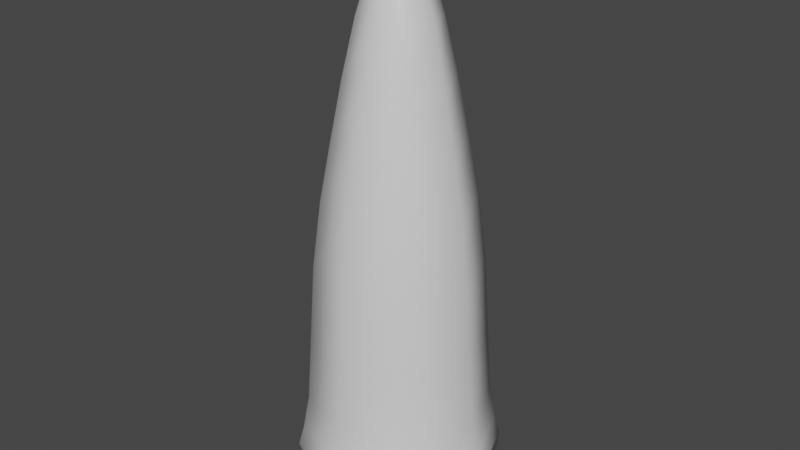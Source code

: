 # Source: Bullet.blend  (saved by Blender 2.90.8; exported with 4.5.12 LTS)
import bpy
from mathutils import Matrix  # noqa: F401  (used for matrix-valued properties, if any)

bpy.ops.wm.read_factory_settings(use_empty=True)
scene = bpy.context.scene
scene.name = 'Scene'

# ---- collections
col_collection = bpy.data.collections.new('Collection'); scene.collection.children.link(col_collection)

# ---- materials (node trees are filled in below, after node groups)
mat_material = bpy.data.materials.new('Material')
mat_material.alpha_threshold = 0.0
mat_material.use_transparent_shadow = False
mat_material.line_color = (0.0, 0.0, 0.0, 1.0)

# ---- material node trees
mat_material.use_nodes = True; mat_material.node_tree.nodes.clear()
_N = mat_material.node_tree.nodes; _L = mat_material.node_tree.links
n0 = _N.new('ShaderNodeOutputMaterial'); n0.name = 'Material Output'; n0.location = (300, 300)
n1 = _N.new('ShaderNodeBsdfPrincipled'); n1.name = 'Principled BSDF'; n1.location = (10, 300)
n1.distribution = 'GGX'
n1.subsurface_method = 'BURLEY'
n1.inputs[2].default_value = 0.4
n1.inputs[3].default_value = 1.45
n1.inputs[27].default_value = (0.0, 0.0, 0.0, 1.0)
n1.inputs[28].default_value = 1.0
_L.new(n1.outputs[0], n0.inputs[0])
n0.is_active_output = True

# ---- world
world_world = bpy.data.worlds.new('World'); scene.world = world_world
world_world.use_nodes = True; world_world.node_tree.nodes.clear()
_N = world_world.node_tree.nodes; _L = world_world.node_tree.links
n0 = _N.new('ShaderNodeOutputWorld'); n0.name = 'World Output'; n0.location = (300, 300)
n1 = _N.new('ShaderNodeBackground'); n1.name = 'Background'; n1.location = (10, 300)
n1.inputs[0].default_value = (0.05088, 0.05088, 0.05088, 1.0)
_L.new(n1.outputs[0], n0.inputs[0])
n0.is_active_output = True
world_world.color = (0.05088, 0.05088, 0.05088)
world_world.use_sun_shadow = False
world_world.sun_shadow_jitter_overblur = 0.0

# ---- meshes
me_cube = bpy.data.meshes.new('Cube')
me_cube.from_pydata([(0.5564, 0.5564, 0.8061), (0.6214, 0.6214, -0.6221), (0.5564, -0.5564, 0.8061), (0.6214, -0.6214, -0.6221), (-0.5564, 0.5564, 0.8061), (-0.6214, 0.6214, -0.6221), (-0.5564, -0.5564, 0.8061), (-0.6214, -0.6214, -0.6221), (0.4242, 0.4242, 2.018), (0.4242, -0.4242, 2.018), (-0.4242, 0.4242, 2.018), (-0.4242, -0.4242, 2.018), (0.2605, 0.2605, 3.116), (0.2605, -0.2605, 3.116), (-0.2605, 0.2605, 3.116), (-0.2605, -0.2605, 3.116), (0.09018, 0.09018, 3.822), (0.09018, -0.09018, 3.822), (-0.09018, 0.09018, 3.822), (-0.09018, -0.09018, 3.822), (0.7028, 0.7028, -1.171), (0.7028, -0.7028, -1.171), (-0.7028, 0.7028, -1.171), (-0.7028, -0.7028, -1.171), (0.587, 0.587, -1.491), (0.587, -0.587, -1.491), (-0.587, 0.587, -1.491), (-0.587, -0.587, -1.491), (-0.8517, 0.0, -0.6221), (0.0, 0.8517, -0.6221), (0.591, 0.591, 0.04166), (-0.591, -0.591, 0.04166), (0.591, -0.591, 0.04166), (-0.591, 0.591, 0.04166), (0.0, -0.7632, 0.8061), (0.7632, 0.0, 0.8061), (0.0, -0.8517, -0.6221), (-0.7632, 0.0, 0.8061), (0.0, 0.7632, 0.8061), (0.8517, 0.0, -0.6221), (0.0, -0.5817, 2.018), (0.5817, 0.0, 2.018), (-0.5817, 0.0, 2.018), (0.0, 0.5817, 2.018), (-0.4978, 0.4978, 1.453), (0.4978, 0.4978, 1.453), (0.4978, -0.4978, 1.453), (-0.4978, -0.4978, 1.453), (0.0, -0.3567, 3.117), (0.3567, 0.0, 3.117), (-0.3567, 0.0, 3.117), (0.0, 0.3567, 3.117), (0.3472, -0.3472, 2.578), (-0.3472, -0.3472, 2.578), (-0.3472, 0.3472, 2.578), (0.3472, 0.3472, 2.578), (0.0, -0.09977, 3.853), (0.09977, 0.0, 3.853), (-0.09977, 0.0, 3.853), (0.0, 0.09977, 3.853), (-0.1634, 0.1634, 3.56), (0.1634, 0.1634, 3.56), (0.1634, -0.1634, 3.56), (-0.1634, -0.1634, 3.56), (-0.9599, 1.397e-08, -1.171), (-1.397e-08, 0.9599, -1.171), (0.0, -0.9599, -1.171), (0.9599, -3.725e-09, -1.171), (0.6652, 0.6652, -0.98), (-0.6652, 0.6652, -0.98), (-0.6652, -0.6652, -0.98), (0.6652, -0.6652, -0.98), (-0.6696, 9.313e-10, -1.509), (-9.313e-10, 0.6696, -1.509), (0.0, -0.6696, -1.509), (0.6696, 0.0, -1.509), (0.6913, -0.6913, -1.355), (0.6913, 0.6913, -1.355), (-0.6913, 0.6913, -1.355), (-0.6913, -0.6913, -1.355), (-0.922, 1.118e-08, -1.358), (0.0, -0.922, -1.358), (-1.118e-08, 0.922, -1.358), (0.0, 0.0, -1.551), (0.9116, 0.0, -0.98), (-0.9116, 0.0, -0.98), (0.0, -0.9116, -0.98), (0.922, 0.0, -1.358), (0.0, -0.2196, 3.565), (-0.2196, 0.0, 3.565), (0.2196, 0.0, 3.565), (0.0, 0.0, 3.928), (-0.4761, 0.0, 2.578), (0.4761, 0.0, 2.578), (0.0, 0.4761, 2.578), (0.0, 0.2196, 3.565), (0.6827, 0.0, 1.453), (-0.6827, 0.0, 1.453), (0.0, -0.6827, 1.453), (0.0, -0.4761, 2.578), (0.0, 0.8103, 0.04166), (0.8103, 0.0, 0.04166), (0.0, 0.9116, -0.98), (-0.8103, 0.0, 0.04166), (0.0, -0.8103, 0.04166), (0.0, 0.6827, 1.453)], [], [(105, 44, 10, 43), (104, 34, 6, 31), (103, 37, 4, 33), (102, 68, 20, 65), (101, 35, 2, 32), (100, 38, 0, 30), (99, 52, 13, 48), (98, 46, 9, 40), (97, 47, 11, 42), (96, 45, 8, 41), (95, 60, 18, 59), (94, 54, 14, 51), (93, 55, 12, 49), (92, 53, 15, 50), (91, 58, 19, 56), (90, 61, 16, 57), (89, 63, 19, 58), (88, 62, 17, 56), (87, 76, 25, 75), (86, 70, 23, 66), (85, 69, 22, 64), (84, 71, 21, 67), (83, 75, 25, 74), (82, 77, 24, 73), (81, 79, 27, 74), (80, 78, 26, 72), (79, 80, 72, 27), (23, 64, 80, 79), (64, 22, 78, 80), (76, 81, 74, 25), (21, 66, 81, 76), (66, 23, 79, 81), (78, 82, 73, 26), (22, 65, 82, 78), (65, 20, 77, 82), (72, 83, 74, 27), (26, 73, 83, 72), (73, 24, 75, 83), (68, 84, 67, 20), (1, 39, 84, 68), (39, 3, 71, 84), (70, 85, 64, 23), (7, 28, 85, 70), (28, 5, 69, 85), (71, 86, 66, 21), (3, 36, 86, 71), (36, 7, 70, 86), (77, 87, 75, 24), (20, 67, 87, 77), (67, 21, 76, 87), (63, 88, 56, 19), (15, 48, 88, 63), (48, 13, 62, 88), (60, 89, 58, 18), (14, 50, 89, 60), (50, 15, 63, 89), (62, 90, 57, 17), (13, 49, 90, 62), (49, 12, 61, 90), (57, 91, 56, 17), (16, 59, 91, 57), (59, 18, 58, 91), (54, 92, 50, 14), (10, 42, 92, 54), (42, 11, 53, 92), (52, 93, 49, 13), (9, 41, 93, 52), (41, 8, 55, 93), (55, 94, 51, 12), (8, 43, 94, 55), (43, 10, 54, 94), (61, 95, 59, 16), (12, 51, 95, 61), (51, 14, 60, 95), (46, 96, 41, 9), (2, 35, 96, 46), (35, 0, 45, 96), (44, 97, 42, 10), (4, 37, 97, 44), (37, 6, 47, 97), (47, 98, 40, 11), (6, 34, 98, 47), (34, 2, 46, 98), (53, 99, 48, 15), (11, 40, 99, 53), (40, 9, 52, 99), (29, 100, 30, 1), (5, 33, 100, 29), (33, 4, 38, 100), (39, 101, 32, 3), (1, 30, 101, 39), (30, 0, 35, 101), (69, 102, 65, 22), (5, 29, 102, 69), (29, 1, 68, 102), (28, 103, 33, 5), (7, 31, 103, 28), (31, 6, 37, 103), (36, 104, 31, 7), (3, 32, 104, 36), (32, 2, 34, 104), (45, 105, 43, 8), (0, 38, 105, 45), (38, 4, 44, 105)])
me_cube.polygons.foreach_set('use_smooth', [True] * 104)
_uv = me_cube.uv_layers.new(name='UVMap')
_uv.uv.foreach_set('vector', [0.625, 0.375, 0.625, 0.25, 0.625, 0.25, 0.625, 0.375, 0.5, 0.875, 0.625, 0.875, 0.625, 1.0, 0.5, 1.0, 0.5, 0.125, 0.625, 0.125, 0.625, 0.25, 0.5, 0.25, 0.375, 0.375, 0.375, 0.5, 0.375, 0.5, 0.375, 0.375, 0.5, 0.625, 0.625, 0.625, 0.625, 0.75, 0.5, 0.75, 0.5, 0.375, 0.625, 0.375, 0.625, 0.5, 0.5, 0.5, 0.625, 0.875, 0.625, 0.75, 0.625, 0.75, 0.625, 0.875, 0.625, 0.875, 0.625, 0.75, 0.625, 0.75, 0.625, 0.875, 0.625, 0.125, 0.625, 0.0, 0.625, 0.0, 0.625, 0.125, 0.625, 0.625, 0.625, 0.5, 0.625, 0.5, 0.625, 0.625, 0.625, 0.375, 0.625, 0.25, 0.625, 0.25, 0.625, 0.375, 0.625, 0.375, 0.625, 0.25, 0.625, 0.25, 0.625, 0.375, 0.625, 0.625, 0.625, 0.5, 0.625, 0.5, 0.625, 0.625, 0.625, 0.125, 0.625, 0.0, 0.625, 0.0, 0.625, 0.125, 0.75, 0.625, 0.875, 0.625, 0.875, 0.75, 0.75, 0.75, 0.625, 0.625, 0.625, 0.5, 0.625, 0.5, 0.625, 0.625, 0.625, 0.125, 0.625, 0.0, 0.625, 0.0, 0.625, 0.125, 0.625, 0.875, 0.625, 0.75, 0.625, 0.75, 0.625, 0.875, 0.375, 0.625, 0.375, 0.75, 0.375, 0.75, 0.375, 0.625, 0.375, 0.875, 0.375, 1.0, 0.375, 1.0, 0.375, 0.875, 0.375, 0.125, 0.375, 0.25, 0.375, 0.25, 0.375, 0.125, 0.375, 0.625, 0.375, 0.75, 0.375, 0.75, 0.375, 0.625, 0.25, 0.625, 0.375, 0.625, 0.375, 0.75, 0.25, 0.75, 0.375, 0.375, 0.375, 0.5, 0.375, 0.5, 0.375, 0.375, 0.375, 0.875, 0.375, 1.0, 0.375, 1.0, 0.375, 0.875, 0.375, 0.125, 0.375, 0.25, 0.375, 0.25, 0.375, 0.125, 0.375, 0.0, 0.375, 0.125, 0.375, 0.125, 0.375, 0.0, 0.375, 0.0, 0.375, 0.125, 0.375, 0.125, 0.375, 0.0, 0.375, 0.125, 0.375, 0.25, 0.375, 0.25, 0.375, 0.125, 0.375, 0.75, 0.375, 0.875, 0.375, 0.875, 0.375, 0.75, 0.375, 0.75, 0.375, 0.875, 0.375, 0.875, 0.375, 0.75, 0.375, 0.875, 0.375, 1.0, 0.375, 1.0, 0.375, 0.875, 0.375, 0.25, 0.375, 0.375, 0.375, 0.375, 0.375, 0.25, 0.375, 0.25, 0.375, 0.375, 0.375, 0.375, 0.375, 0.25, 0.375, 0.375, 0.375, 0.5, 0.375, 0.5, 0.375, 0.375, 0.125, 0.625, 0.25, 0.625, 0.25, 0.75, 0.125, 0.75, 0.125, 0.5, 0.25, 0.5, 0.25, 0.625, 0.125, 0.625, 0.25, 0.5, 0.375, 0.5, 0.375, 0.625, 0.25, 0.625, 0.375, 0.5, 0.375, 0.625, 0.375, 0.625, 0.375, 0.5, 0.375, 0.5, 0.375, 0.625, 0.375, 0.625, 0.375, 0.5, 0.375, 0.625, 0.375, 0.75, 0.375, 0.75, 0.375, 0.625, 0.375, 0.0, 0.375, 0.125, 0.375, 0.125, 0.375, 0.0, 0.375, 0.0, 0.375, 0.125, 0.375, 0.125, 0.375, 0.0, 0.375, 0.125, 0.375, 0.25, 0.375, 0.25, 0.375, 0.125, 0.375, 0.75, 0.375, 0.875, 0.375, 0.875, 0.375, 0.75, 0.375, 0.75, 0.375, 0.875, 0.375, 0.875, 0.375, 0.75, 0.375, 0.875, 0.375, 1.0, 0.375, 1.0, 0.375, 0.875, 0.375, 0.5, 0.375, 0.625, 0.375, 0.625, 0.375, 0.5, 0.375, 0.5, 0.375, 0.625, 0.375, 0.625, 0.375, 0.5, 0.375, 0.625, 0.375, 0.75, 0.375, 0.75, 0.375, 0.625, 0.625, 1.0, 0.625, 0.875, 0.625, 0.875, 0.625, 1.0, 0.625, 1.0, 0.625, 0.875, 0.625, 0.875, 0.625, 1.0, 0.625, 0.875, 0.625, 0.75, 0.625, 0.75, 0.625, 0.875, 0.625, 0.25, 0.625, 0.125, 0.625, 0.125, 0.625, 0.25, 0.625, 0.25, 0.625, 0.125, 0.625, 0.125, 0.625, 0.25, 0.625, 0.125, 0.625, 0.0, 0.625, 0.0, 0.625, 0.125, 0.625, 0.75, 0.625, 0.625, 0.625, 0.625, 0.625, 0.75, 0.625, 0.75, 0.625, 0.625, 0.625, 0.625, 0.625, 0.75, 0.625, 0.625, 0.625, 0.5, 0.625, 0.5, 0.625, 0.625, 0.625, 0.625, 0.75, 0.625, 0.75, 0.75, 0.625, 0.75, 0.625, 0.5, 0.75, 0.5, 0.75, 0.625, 0.625, 0.625, 0.75, 0.5, 0.875, 0.5, 0.875, 0.625, 0.75, 0.625, 0.625, 0.25, 0.625, 0.125, 0.625, 0.125, 0.625, 0.25, 0.625, 0.25, 0.625, 0.125, 0.625, 0.125, 0.625, 0.25, 0.625, 0.125, 0.625, 0.0, 0.625, 0.0, 0.625, 0.125, 0.625, 0.75, 0.625, 0.625, 0.625, 0.625, 0.625, 0.75, 0.625, 0.75, 0.625, 0.625, 0.625, 0.625, 0.625, 0.75, 0.625, 0.625, 0.625, 0.5, 0.625, 0.5, 0.625, 0.625, 0.625, 0.5, 0.625, 0.375, 0.625, 0.375, 0.625, 0.5, 0.625, 0.5, 0.625, 0.375, 0.625, 0.375, 0.625, 0.5, 0.625, 0.375, 0.625, 0.25, 0.625, 0.25, 0.625, 0.375, 0.625, 0.5, 0.625, 0.375, 0.625, 0.375, 0.625, 0.5, 0.625, 0.5, 0.625, 0.375, 0.625, 0.375, 0.625, 0.5, 0.625, 0.375, 0.625, 0.25, 0.625, 0.25, 0.625, 0.375, 0.625, 0.75, 0.625, 0.625, 0.625, 0.625, 0.625, 0.75, 0.625, 0.75, 0.625, 0.625, 0.625, 0.625, 0.625, 0.75, 0.625, 0.625, 0.625, 0.5, 0.625, 0.5, 0.625, 0.625, 0.625, 0.25, 0.625, 0.125, 0.625, 0.125, 0.625, 0.25, 0.625, 0.25, 0.625, 0.125, 0.625, 0.125, 0.625, 0.25, 0.625, 0.125, 0.625, 0.0, 0.625, 0.0, 0.625, 0.125, 0.625, 1.0, 0.625, 0.875, 0.625, 0.875, 0.625, 1.0, 0.625, 1.0, 0.625, 0.875, 0.625, 0.875, 0.625, 1.0, 0.625, 0.875, 0.625, 0.75, 0.625, 0.75, 0.625, 0.875, 0.625, 1.0, 0.625, 0.875, 0.625, 0.875, 0.625, 1.0, 0.625, 1.0, 0.625, 0.875, 0.625, 0.875, 0.625, 1.0, 0.625, 0.875, 0.625, 0.75, 0.625, 0.75, 0.625, 0.875, 0.375, 0.375, 0.5, 0.375, 0.5, 0.5, 0.375, 0.5, 0.375, 0.25, 0.5, 0.25, 0.5, 0.375, 0.375, 0.375, 0.5, 0.25, 0.625, 0.25, 0.625, 0.375, 0.5, 0.375, 0.375, 0.625, 0.5, 0.625, 0.5, 0.75, 0.375, 0.75, 0.375, 0.5, 0.5, 0.5, 0.5, 0.625, 0.375, 0.625, 0.5, 0.5, 0.625, 0.5, 0.625, 0.625, 0.5, 0.625, 0.375, 0.25, 0.375, 0.375, 0.375, 0.375, 0.375, 0.25, 0.375, 0.25, 0.375, 0.375, 0.375, 0.375, 0.375, 0.25, 0.375, 0.375, 0.375, 0.5, 0.375, 0.5, 0.375, 0.375, 0.375, 0.125, 0.5, 0.125, 0.5, 0.25, 0.375, 0.25, 0.375, 0.0, 0.5, 0.0, 0.5, 0.125, 0.375, 0.125, 0.5, 0.0, 0.625, 0.0, 0.625, 0.125, 0.5, 0.125, 0.375, 0.875, 0.5, 0.875, 0.5, 1.0, 0.375, 1.0, 0.375, 0.75, 0.5, 0.75, 0.5, 0.875, 0.375, 0.875, 0.5, 0.75, 0.625, 0.75, 0.625, 0.875, 0.5, 0.875, 0.625, 0.5, 0.625, 0.375, 0.625, 0.375, 0.625, 0.5, 0.625, 0.5, 0.625, 0.375, 0.625, 0.375, 0.625, 0.5, 0.625, 0.375, 0.625, 0.25, 0.625, 0.25, 0.625, 0.375])
me_cube.materials.append(mat_material)
me_cube.use_remesh_preserve_volume = False
me_cube.use_remesh_preserve_attributes = False
me_cube.use_mirror_vertex_groups = False
me_cube.update()

# ---- objects
ob_cube = bpy.data.objects.new('Cube', me_cube)

# ---- transforms, parenting, visibility, modifiers, constraints
ob_cube.location = (0.0, 0.0, 0.0)
ob_cube.lock_rotations_4d = False
ob_cube.empty_display_type = 'ARROWS'
ob_cube.lineart.crease_threshold = 0.0

# ---- collection membership
col_collection.objects.link(ob_cube)

# ---- scene / render settings (as saved in the file)
scene.frame_start = 1; scene.frame_end = 250; scene.frame_set(1)
scene.render.engine = 'BLENDER_EEVEE_NEXT'
scene.cycles.use_denoising = False
scene.cycles.samples = 128
scene.cycles.sampling_pattern = 'TABULATED_SOBOL'
scene.cycles.use_adaptive_sampling = False
scene.cycles.use_light_tree = False
scene.view_settings.view_transform = 'Filmic'
bpy.context.view_layer.update()

# ---- added for rendering (the .blend has no active camera and no usable light): camera, sun
cam_auto = bpy.data.cameras.new('AutoCamera')
cam_auto.lens = 50.0
cam_auto.sensor_width = 36.0
cam_auto.clip_end = 1000.0
ob_auto_camera = bpy.data.objects.new('AutoCamera', cam_auto)
scene.collection.objects.link(ob_auto_camera)
ob_auto_camera.location = (5.65784, -6.78941, 5.71469)
ob_auto_camera.rotation_euler = (1.09748, -7.21219e-08, 0.694738)
scene.camera = ob_auto_camera
light_auto_sun = bpy.data.lights.new('AutoSun', 'SUN')
light_auto_sun.energy = 3.0
light_auto_sun.angle = 0.0523599
ob_auto_sun = bpy.data.objects.new('AutoSun', light_auto_sun)
scene.collection.objects.link(ob_auto_sun)
ob_auto_sun.rotation_euler = (0.872665, 0.174533, 0.523599)
bpy.context.view_layer.update()
